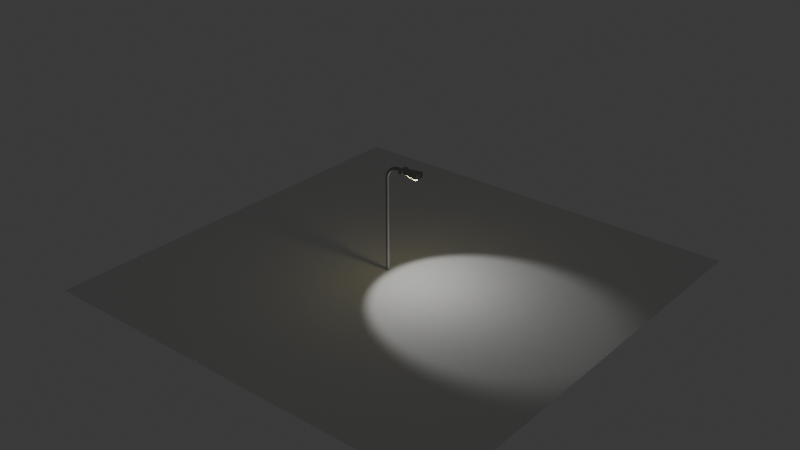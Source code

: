 # Source: lamppost.blend  (saved by Blender 4.0.36; exported with 4.5.12 LTS)
import bpy
from mathutils import Matrix  # noqa: F401  (used for matrix-valued properties, if any)

bpy.ops.wm.read_factory_settings(use_empty=True)
scene = bpy.context.scene
scene.name = 'Scene'

# ---- collections
col_lamppost = bpy.data.collections.new('Lamppost'); scene.collection.children.link(col_lamppost)

# ---- materials (node trees are filled in below, after node groups)
mat_material_002 = bpy.data.materials.new('Material.002')
mat_material_002.use_transparent_shadow = False
mat_material_005 = bpy.data.materials.new('Material.005')
mat_material_005.use_transparent_shadow = False

# ---- node groups
ng_auto_smooth = bpy.data.node_groups.new('Auto Smooth', 'GeometryNodeTree')
_s = ng_auto_smooth.interface.new_socket(name='Geometry', in_out='OUTPUT', socket_type='NodeSocketGeometry')
_s = ng_auto_smooth.interface.new_socket(name='Geometry', in_out='INPUT', socket_type='NodeSocketGeometry')
_s = ng_auto_smooth.interface.new_socket(name='Angle', in_out='INPUT', socket_type='NodeSocketFloat')
_s.subtype = 'ANGLE'
_s.min_value = 0.0
_s.max_value = 3.142
ng_auto_smooth.is_modifier = True
_N = ng_auto_smooth.nodes; _L = ng_auto_smooth.links
n0 = _N.new('NodeGroupOutput'); n0.name = 'Group Output'; n0.location = (480, -100)
n1 = _N.new('NodeGroupInput'); n1.name = 'Group Input'; n1.location = (-420, -300)
n2 = _N.new('NodeGroupInput'); n2.name = 'Group Input.001'; n2.location = (-60, -100)
n3 = _N.new('GeometryNodeSetShadeSmooth'); n3.name = 'Set Shade Smooth'; n3.location = (120, -100)
n3.domain = 'EDGE'
n4 = _N.new('GeometryNodeSetShadeSmooth'); n4.name = 'Set Shade Smooth.001'; n4.location = (300, -100)
n5 = _N.new('GeometryNodeInputMeshEdgeAngle'); n5.name = 'Edge Angle'; n5.location = (-420, -220)
n6 = _N.new('GeometryNodeInputEdgeSmooth'); n6.name = 'Is Edge Smooth'; n6.location = (-60, -160)
n7 = _N.new('GeometryNodeInputShadeSmooth'); n7.name = 'Is Face Smooth'; n7.location = (-240, -340)
n8 = _N.new('FunctionNodeBooleanMath'); n8.name = 'Boolean Math'; n8.location = (-60, -220)
n9 = _N.new('FunctionNodeCompare'); n9.name = 'Compare'; n9.location = (-240, -180)
n9.operation = 'LESS_EQUAL'
_L.new(n5.outputs[0], n9.inputs[0])
_L.new(n4.outputs[0], n0.inputs[0])
_L.new(n1.outputs[1], n9.inputs[1])
_L.new(n9.outputs[0], n8.inputs[0])
_L.new(n7.outputs[0], n8.inputs[1])
_L.new(n2.outputs[0], n3.inputs[0])
_L.new(n6.outputs[0], n3.inputs[1])
_L.new(n3.outputs[0], n4.inputs[0])
_L.new(n8.outputs[0], n3.inputs[2])
n0.is_active_output = True

# ---- material node trees
mat_material_002.use_nodes = True; mat_material_002.node_tree.nodes.clear()
_N = mat_material_002.node_tree.nodes; _L = mat_material_002.node_tree.links
n0 = _N.new('ShaderNodeBsdfPrincipled'); n0.name = 'Principled BSDF'; n0.location = (10, 300)
n0.inputs[0].default_value = (0.3705, 0.3705, 0.3705, 1.0)
n0.inputs[1].default_value = 0.9259
n0.inputs[2].default_value = 0.4167
n0.inputs[3].default_value = 1.45
n1 = _N.new('ShaderNodeOutputMaterial'); n1.name = 'Material Output'; n1.location = (300, 300)
_L.new(n0.outputs[0], n1.inputs[0])
n1.is_active_output = True
mat_material_005.use_nodes = True; mat_material_005.node_tree.nodes.clear()
_N = mat_material_005.node_tree.nodes; _L = mat_material_005.node_tree.links
n0 = _N.new('ShaderNodeBsdfPrincipled'); n0.name = 'Principled BSDF'; n0.location = (10, 300)
n0.inputs[3].default_value = 1.45
n0.inputs[27].default_value = (0.3368, 0.3066, 0.117, 1.0)
n0.inputs[28].default_value = 64.4
n1 = _N.new('ShaderNodeOutputMaterial'); n1.name = 'Material Output'; n1.location = (300, 300)
_L.new(n0.outputs[0], n1.inputs[0])
n1.is_active_output = True

# ---- world
world_world = bpy.data.worlds.new('World'); scene.world = world_world
world_world.use_nodes = True; world_world.node_tree.nodes.clear()
_N = world_world.node_tree.nodes; _L = world_world.node_tree.links
n0 = _N.new('ShaderNodeOutputWorld'); n0.name = 'World Output'; n0.location = (300, 300)
n1 = _N.new('ShaderNodeBackground'); n1.name = 'Background'; n1.location = (10, 300)
n1.inputs[0].default_value = (0.05088, 0.05088, 0.05088, 1.0)
_L.new(n1.outputs[0], n0.inputs[0])
n0.is_active_output = True
world_world.color = (0.05088, 0.05088, 0.05088)
world_world.use_sun_shadow = False
world_world.sun_shadow_jitter_overblur = 0.0

# ---- lights
light_light = bpy.data.lights.new('Light', 'SPOT')
light_light.transmission_factor = 0.0
light_light.energy = 1000.0
light_light.shadow_soft_size = 0.1
light_light.shadow_maximum_resolution = 0.006
light_light.use_absolute_resolution = True
light_light.spot_blend = 0.3029
light_light.spot_size = 1.48
light_light.use_soft_falloff = False

# ---- meshes
me_cube_001 = bpy.data.meshes.new('Cube.001')
me_cube_001.from_pydata([(-0.2861, -0.576, -0.576), (-0.2861, -0.576, 0.576), (-0.2861, 0.576, -0.576), (-0.2861, 0.576, 0.576), (0.1514, -0.576, -0.576), (0.1514, -0.576, 0.576), (0.1514, 0.576, -0.576), (0.1514, 0.576, 0.576), (0.278, 0.4204, 0.4204), (0.278, 0.4204, -0.4204), (0.278, -0.4204, -0.4204), (0.278, -0.4204, 0.4204), (0.5737, 0.3373, 0.4357), (0.4777, 0.4204, -0.4204), (0.4777, -0.4204, -0.4204), (0.5737, -0.3373, 0.4357), (2.114, 0.3496, 0.6803), (1.884, 0.5454, 0.6437), (2.047, 0.5029, 0.6696), (1.889, 0.6445, -0.6445), (2.21, 0.3702, -0.6955), (2.116, 0.5853, -0.6806), (2.21, -0.3702, -0.6955), (1.889, -0.6445, -0.6445), (2.116, -0.5853, -0.6806), (1.884, -0.5454, 0.6437), (2.114, -0.3496, 0.6803), (2.047, -0.5029, 0.6696), (0.4777, 0.4204, 0.4204), (0.4777, -0.4204, 0.4204), (2.116, 0.5853, 0.6806), (2.21, 0.3702, 0.6955), (1.889, 0.6445, 0.6445), (2.116, -0.5853, 0.6806), (1.889, -0.6445, 0.6445), (2.21, -0.3702, 0.6955), (0.8123, 0.1215, 0.9093), (0.5693, 0.3373, 0.6164), (0.6379, 0.2741, 0.8071), (0.5693, -0.3373, 0.6164), (0.8123, -0.1215, 0.9093), (0.6379, -0.2741, 0.8071), (2.043, 0.5029, 0.8504), (1.858, 0.289, 1.075), (1.986, 0.4403, 1.021), (1.855, 0.2962, 1.075), (2.11, 0.3496, 0.8611), (2.033, 0.334, 1.029), (1.88, 0.5454, 0.8245), (1.862, 0.2881, 1.076), (1.872, 0.47, 1.003), (2.043, -0.5029, 0.8504), (1.858, -0.289, 1.075), (1.986, -0.4403, 1.021), (1.862, -0.2881, 1.076), (1.88, -0.5454, 0.8245), (1.872, -0.47, 1.003), (2.11, -0.3496, 0.8611), (1.855, -0.2962, 1.075), (2.033, -0.334, 1.029), (-2.272, 0.2123, 33.78), (-2.272, 0.2123, 3.323), (-2.231, 0.2083, 33.78), (-2.231, 0.2083, 3.323), (-2.191, 0.1963, 33.78), (-2.191, 0.1963, 3.323), (-2.155, 0.1769, 33.78), (-2.155, 0.1769, 3.323), (-2.123, 0.1508, 33.78), (-2.123, 0.1508, 3.323), (-2.097, 0.1189, 33.78), (-2.097, 0.1189, 3.323), (-2.077, 0.08259, 33.78), (-2.077, 0.08259, 3.323), (-2.065, 0.04316, 33.78), (-2.065, 0.04316, 3.323), (-2.061, 0.002149, 33.78), (-2.061, 0.002149, 3.323), (-2.065, -0.03886, 33.78), (-2.065, -0.03886, 3.323), (-2.077, -0.07829, 33.78), (-2.077, -0.07829, 3.323), (-2.097, -0.1146, 33.78), (-2.097, -0.1146, 3.323), (-2.123, -0.1465, 33.78), (-2.123, -0.1465, 3.323), (-2.155, -0.1726, 33.78), (-2.155, -0.1726, 3.323), (-2.191, -0.192, 33.78), (-2.191, -0.192, 3.323), (-2.231, -0.204, 33.78), (-2.231, -0.204, 3.323), (-2.272, -0.208, 33.78), (-2.272, -0.208, 3.323), (-2.313, -0.204, 33.78), (-2.313, -0.204, 3.323), (-2.352, -0.192, 33.78), (-2.352, -0.192, 3.323), (-2.388, -0.1726, 33.78), (-2.388, -0.1726, 3.323), (-2.42, -0.1465, 33.78), (-2.42, -0.1465, 3.323), (-2.446, -0.1146, 33.78), (-2.446, -0.1146, 3.323), (-2.466, -0.07829, 33.78), (-2.466, -0.07829, 3.323), (-2.478, -0.03886, 33.78), (-2.478, -0.03886, 3.323), (-2.482, 0.002149, 33.78), (-2.482, 0.002149, 3.323), (-2.478, 0.04316, 33.78), (-2.478, 0.04316, 3.323), (-2.466, 0.08259, 33.78), (-2.466, 0.08259, 3.323), (-2.446, 0.1189, 33.78), (-2.446, 0.1189, 3.323), (-2.42, 0.1508, 33.78), (-2.42, 0.1508, 3.323), (-2.388, 0.1769, 33.78), (-2.388, 0.1769, 3.323), (-2.352, 0.1963, 33.78), (-2.352, 0.1963, 3.323), (-2.313, 0.2083, 33.78), (-2.313, 0.2083, 3.323), (-2.121, 0.2123, 2.147), (-2.082, 0.2083, 2.179), (-2.045, 0.1963, 2.21), (-2.01, 0.1769, 2.239), (-1.98, 0.1508, 2.264), (-1.955, 0.1189, 2.284), (-1.937, 0.08259, 2.3), (-1.925, 0.04316, 2.309), (-1.921, 0.002149, 2.312), (-1.925, -0.03886, 2.309), (-1.937, -0.07829, 2.3), (-1.955, -0.1146, 2.284), (-1.98, -0.1465, 2.264), (-2.01, -0.1726, 2.239), (-2.045, -0.192, 2.21), (-2.082, -0.204, 2.179), (-2.121, -0.208, 2.147), (-2.16, -0.204, 2.114), (-2.198, -0.192, 2.083), (-2.232, -0.1726, 2.054), (-2.263, -0.1465, 2.029), (-2.288, -0.1146, 2.009), (-2.306, -0.07829, 1.993), (-2.317, -0.03886, 1.984), (-2.321, 0.002149, 1.981), (-2.317, 0.04316, 1.984), (-2.306, 0.08259, 1.993), (-2.288, 0.1189, 2.009), (-2.263, 0.1508, 2.029), (-2.232, 0.1769, 2.054), (-2.198, 0.1963, 2.083), (-2.16, 0.2083, 2.114), (-1.836, 0.2123, 1.146), (-1.803, 0.2083, 1.208), (-1.771, 0.1963, 1.267), (-1.742, 0.1769, 1.321), (-1.716, 0.1508, 1.369), (-1.695, 0.1189, 1.408), (-1.679, 0.08259, 1.438), (-1.669, 0.04316, 1.456), (-1.666, 0.002149, 1.462), (-1.669, -0.03886, 1.456), (-1.679, -0.07829, 1.438), (-1.695, -0.1146, 1.408), (-1.716, -0.1465, 1.369), (-1.742, -0.1726, 1.321), (-1.771, -0.192, 1.267), (-1.803, -0.204, 1.208), (-1.836, -0.208, 1.146), (-1.869, -0.204, 1.085), (-1.901, -0.192, 1.026), (-1.931, -0.1726, 0.971), (-1.956, -0.1465, 0.9232), (-1.978, -0.1146, 0.884), (-1.993, -0.07829, 0.8548), (-2.003, -0.03886, 0.8369), (-2.006, 0.002149, 0.8308), (-2.003, 0.04316, 0.8369), (-1.993, 0.08259, 0.8548), (-1.978, 0.1189, 0.884), (-1.956, 0.1508, 0.9232), (-1.931, 0.1769, 0.971), (-1.901, 0.1963, 1.026), (-1.869, 0.2083, 1.085), (-1.444, 0.2123, 0.4198), (-1.42, 0.2083, 0.5045), (-1.397, 0.1963, 0.5859), (-1.375, 0.1769, 0.6609), (-1.356, 0.1508, 0.7267), (-1.341, 0.1189, 0.7807), (-1.33, 0.08259, 0.8208), (-1.323, 0.04316, 0.8455), (-1.32, 0.002149, 0.8539), (-1.323, -0.03886, 0.8455), (-1.33, -0.07829, 0.8208), (-1.341, -0.1146, 0.7807), (-1.356, -0.1465, 0.7267), (-1.375, -0.1726, 0.6609), (-1.397, -0.192, 0.5859), (-1.42, -0.204, 0.5045), (-1.444, -0.208, 0.4198), (-1.468, -0.204, 0.3351), (-1.491, -0.192, 0.2537), (-1.512, -0.1726, 0.1786), (-1.531, -0.1465, 0.1129), (-1.547, -0.1146, 0.05888), (-1.558, -0.07829, 0.01876), (-1.565, -0.03886, -0.005937), (-1.567, 0.002149, -0.01428), (-1.565, 0.04316, -0.005937), (-1.558, 0.08259, 0.01876), (-1.547, 0.1189, 0.05888), (-1.531, 0.1508, 0.1129), (-1.512, 0.1769, 0.1786), (-1.491, 0.1963, 0.2537), (-1.468, 0.2083, 0.3351), (-0.9827, 0.2123, 0.03843), (-0.97, 0.2083, 0.138), (-0.9578, 0.1963, 0.2337), (-0.9466, 0.1769, 0.3219), (-0.9368, 0.1508, 0.3992), (-0.9287, 0.1189, 0.4627), (-0.9227, 0.08259, 0.5099), (-0.919, 0.04316, 0.5389), (-0.9177, 0.002149, 0.5487), (-0.919, -0.03886, 0.5389), (-0.9227, -0.07829, 0.5099), (-0.9287, -0.1146, 0.4627), (-0.9368, -0.1465, 0.3992), (-0.9466, -0.1726, 0.3219), (-0.9578, -0.192, 0.2337), (-0.97, -0.204, 0.138), (-0.9827, -0.208, 0.03843), (-0.9954, -0.204, -0.06113), (-1.008, -0.192, -0.1568), (-1.019, -0.1726, -0.2451), (-1.029, -0.1465, -0.3224), (-1.037, -0.1146, -0.3859), (-1.043, -0.07829, -0.433), (-1.046, -0.03886, -0.462), (-1.048, 0.002149, -0.4718), (-1.046, 0.04316, -0.462), (-1.043, 0.08259, -0.433), (-1.037, 0.1189, -0.3859), (-1.029, 0.1508, -0.3224), (-1.019, 0.1769, -0.2451), (-1.008, 0.1963, -0.1568), (-0.9954, 0.2083, -0.06113), (-0.498, 0.2123, 0.03945), (-0.498, 0.2083, 0.1441), (-0.498, 0.1963, 0.2448), (-0.498, 0.1769, 0.3375), (-0.498, 0.1508, 0.4188), (-0.498, 0.1189, 0.4856), (-0.498, 0.08259, 0.5351), (-0.498, 0.04316, 0.5657), (-0.498, 0.002149, 0.576), (-0.498, -0.03886, 0.5657), (-0.498, -0.07829, 0.5351), (-0.498, -0.1146, 0.4856), (-0.498, -0.1465, 0.4188), (-0.498, -0.1726, 0.3375), (-0.498, -0.192, 0.2448), (-0.498, -0.204, 0.1441), (-0.498, -0.208, 0.03945), (-0.498, -0.204, -0.06523), (-0.498, -0.192, -0.1659), (-0.498, -0.1726, -0.2586), (-0.498, -0.1465, -0.3399), (-0.498, -0.1146, -0.4067), (-0.498, -0.07829, -0.4562), (-0.498, -0.03886, -0.4868), (-0.498, 0.002149, -0.4971), (-0.498, 0.04316, -0.4868), (-0.498, 0.08259, -0.4562), (-0.498, 0.1189, -0.4067), (-0.498, 0.1508, -0.3399), (-0.498, 0.1769, -0.2586), (-0.498, 0.1963, -0.1659), (-0.498, 0.2083, -0.06523), (-0.2765, 0.2123, 0.03945), (-0.2765, 0.2083, 0.1441), (-0.2765, 0.1963, 0.2448), (-0.2765, 0.1769, 0.3375), (-0.2765, 0.1508, 0.4188), (-0.2765, 0.1189, 0.4856), (-0.2765, 0.08259, 0.5351), (-0.2765, 0.04316, 0.5657), (-0.2765, 0.002149, 0.576), (-0.2765, -0.03886, 0.5657), (-0.2765, -0.07829, 0.5351), (-0.2765, -0.1146, 0.4856), (-0.2765, -0.1465, 0.4188), (-0.2765, -0.1726, 0.3375), (-0.2765, -0.192, 0.2448), (-0.2765, -0.204, 0.1441), (-0.2765, -0.208, 0.03945), (-0.2765, -0.204, -0.06523), (-0.2765, -0.192, -0.1659), (-0.2765, -0.1726, -0.2586), (-0.2765, -0.1465, -0.3399), (-0.2765, -0.1146, -0.4067), (-0.2765, -0.07829, -0.4562), (-0.2765, -0.03886, -0.4868), (-0.2765, 0.002149, -0.4971), (-0.2765, 0.04316, -0.4868), (-0.2765, 0.08259, -0.4562), (-0.2765, 0.1189, -0.4067), (-0.2765, 0.1508, -0.3399), (-0.2765, 0.1769, -0.2586), (-0.2765, 0.1963, -0.1659), (-0.2765, 0.2083, -0.06523)], [], [(0, 1, 3, 2), (2, 3, 7, 6), (5, 4, 10, 11), (4, 5, 1, 0), (2, 6, 4, 0), (7, 3, 1, 5), (8, 11, 29, 28), (4, 6, 9, 10), (7, 5, 11, 8), (6, 7, 8, 9), (14, 13, 19, 21, 20, 22, 24, 23), (9, 8, 28, 13), (11, 10, 14, 29), (10, 9, 13, 14), (16, 18, 42, 46), (20, 31, 35, 22), (29, 14, 23, 34), (31, 20, 21, 30), (30, 21, 19, 32), (34, 23, 24, 33), (33, 24, 22, 35), (13, 28, 32, 19), (15, 12, 28, 29), (18, 16, 31, 30), (17, 18, 30, 32), (27, 25, 34, 33), (26, 27, 33, 35), (12, 17, 32, 28), (16, 26, 35, 31), (25, 15, 29, 34), (17, 12, 37, 48), (15, 25, 55, 39), (27, 26, 57, 51), (18, 17, 48, 42), (25, 27, 51, 55), (26, 16, 46, 57), (36, 40, 54, 52, 58, 45, 43, 49), (37, 39, 41, 38), (38, 41, 40, 36), (43, 45, 47, 44), (44, 47, 46, 42), (49, 43, 44, 50), (50, 44, 42, 48), (52, 54, 56, 53), (53, 56, 55, 51), (58, 52, 53, 59), (59, 53, 51, 57), (36, 49, 50, 38), (38, 50, 48, 37), (45, 58, 59, 47), (47, 59, 57, 46), (39, 55, 56, 41), (41, 56, 54, 40), (12, 15, 39, 37), (60, 61, 63, 62), (62, 63, 65, 64), (64, 65, 67, 66), (66, 67, 69, 68), (68, 69, 71, 70), (70, 71, 73, 72), (72, 73, 75, 74), (74, 75, 77, 76), (76, 77, 79, 78), (78, 79, 81, 80), (80, 81, 83, 82), (82, 83, 85, 84), (84, 85, 87, 86), (86, 87, 89, 88), (88, 89, 91, 90), (90, 91, 93, 92), (92, 93, 95, 94), (94, 95, 97, 96), (96, 97, 99, 98), (98, 99, 101, 100), (100, 101, 103, 102), (102, 103, 105, 104), (104, 105, 107, 106), (106, 107, 109, 108), (108, 109, 111, 110), (110, 111, 113, 112), (112, 113, 115, 114), (114, 115, 117, 116), (116, 117, 119, 118), (118, 119, 121, 120), (105, 103, 145, 146), (120, 121, 123, 122), (122, 123, 61, 60), (60, 62, 64, 66, 68, 70, 72, 74, 76, 78, 80, 82, 84, 86, 88, 90, 92, 94, 96, 98, 100, 102, 104, 106, 108, 110, 112, 114, 116, 118, 120, 122), (148, 147, 179, 180), (123, 121, 154, 155), (79, 77, 132, 133), (97, 95, 141, 142), (115, 113, 150, 151), (71, 69, 128, 129), (89, 87, 137, 138), (107, 105, 146, 147), (63, 61, 124, 125), (61, 123, 155, 124), (81, 79, 133, 134), (99, 97, 142, 143), (117, 115, 151, 152), (73, 71, 129, 130), (91, 89, 138, 139), (109, 107, 147, 148), (65, 63, 125, 126), (83, 81, 134, 135), (101, 99, 143, 144), (119, 117, 152, 153), (75, 73, 130, 131), (93, 91, 139, 140), (111, 109, 148, 149), (67, 65, 126, 127), (85, 83, 135, 136), (103, 101, 144, 145), (121, 119, 153, 154), (77, 75, 131, 132), (95, 93, 140, 141), (113, 111, 149, 150), (69, 67, 127, 128), (87, 85, 136, 137), (183, 182, 214, 215), (135, 134, 166, 167), (149, 148, 180, 181), (136, 135, 167, 168), (150, 149, 181, 182), (137, 136, 168, 169), (151, 150, 182, 183), (138, 137, 169, 170), (125, 124, 156, 157), (152, 151, 183, 184), (139, 138, 170, 171), (126, 125, 157, 158), (153, 152, 184, 185), (140, 139, 171, 172), (127, 126, 158, 159), (154, 153, 185, 186), (141, 140, 172, 173), (128, 127, 159, 160), (155, 154, 186, 187), (142, 141, 173, 174), (129, 128, 160, 161), (124, 155, 187, 156), (143, 142, 174, 175), (130, 129, 161, 162), (144, 143, 175, 176), (131, 130, 162, 163), (145, 144, 176, 177), (132, 131, 163, 164), (146, 145, 177, 178), (133, 132, 164, 165), (147, 146, 178, 179), (134, 133, 165, 166), (191, 190, 222, 223), (170, 169, 201, 202), (157, 156, 188, 189), (184, 183, 215, 216), (171, 170, 202, 203), (158, 157, 189, 190), (185, 184, 216, 217), (172, 171, 203, 204), (159, 158, 190, 191), (186, 185, 217, 218), (173, 172, 204, 205), (160, 159, 191, 192), (187, 186, 218, 219), (174, 173, 205, 206), (161, 160, 192, 193), (156, 187, 219, 188), (175, 174, 206, 207), (162, 161, 193, 194), (176, 175, 207, 208), (163, 162, 194, 195), (177, 176, 208, 209), (164, 163, 195, 196), (178, 177, 209, 210), (165, 164, 196, 197), (179, 178, 210, 211), (166, 165, 197, 198), (180, 179, 211, 212), (167, 166, 198, 199), (181, 180, 212, 213), (168, 167, 199, 200), (182, 181, 213, 214), (169, 168, 200, 201), (226, 225, 257, 258), (218, 217, 249, 250), (205, 204, 236, 237), (192, 191, 223, 224), (219, 218, 250, 251), (206, 205, 237, 238), (193, 192, 224, 225), (188, 219, 251, 220), (207, 206, 238, 239), (194, 193, 225, 226), (208, 207, 239, 240), (195, 194, 226, 227), (209, 208, 240, 241), (196, 195, 227, 228), (210, 209, 241, 242), (197, 196, 228, 229), (211, 210, 242, 243), (198, 197, 229, 230), (212, 211, 243, 244), (199, 198, 230, 231), (213, 212, 244, 245), (200, 199, 231, 232), (214, 213, 245, 246), (201, 200, 232, 233), (215, 214, 246, 247), (202, 201, 233, 234), (189, 188, 220, 221), (216, 215, 247, 248), (203, 202, 234, 235), (190, 189, 221, 222), (217, 216, 248, 249), (204, 203, 235, 236), (261, 260, 292, 293), (240, 239, 271, 272), (227, 226, 258, 259), (241, 240, 272, 273), (228, 227, 259, 260), (242, 241, 273, 274), (229, 228, 260, 261), (243, 242, 274, 275), (230, 229, 261, 262), (244, 243, 275, 276), (231, 230, 262, 263), (245, 244, 276, 277), (232, 231, 263, 264), (246, 245, 277, 278), (233, 232, 264, 265), (247, 246, 278, 279), (234, 233, 265, 266), (221, 220, 252, 253), (248, 247, 279, 280), (235, 234, 266, 267), (222, 221, 253, 254), (249, 248, 280, 281), (236, 235, 267, 268), (223, 222, 254, 255), (250, 249, 281, 282), (237, 236, 268, 269), (224, 223, 255, 256), (251, 250, 282, 283), (238, 237, 269, 270), (225, 224, 256, 257), (220, 251, 283, 252), (239, 238, 270, 271), (285, 284, 315, 314, 313, 312, 311, 310, 309, 308, 307, 306, 305, 304, 303, 302, 301, 300, 299, 298, 297, 296, 295, 294, 293, 292, 291, 290, 289, 288, 287, 286), (275, 274, 306, 307), (262, 261, 293, 294), (276, 275, 307, 308), (263, 262, 294, 295), (277, 276, 308, 309), (264, 263, 295, 296), (278, 277, 309, 310), (265, 264, 296, 297), (279, 278, 310, 311), (266, 265, 297, 298), (253, 252, 284, 285), (280, 279, 311, 312), (267, 266, 298, 299), (254, 253, 285, 286), (281, 280, 312, 313), (268, 267, 299, 300), (255, 254, 286, 287), (282, 281, 313, 314), (269, 268, 300, 301), (256, 255, 287, 288), (283, 282, 314, 315), (270, 269, 301, 302), (257, 256, 288, 289), (252, 283, 315, 284), (271, 270, 302, 303), (258, 257, 289, 290), (272, 271, 303, 304), (259, 258, 290, 291), (273, 272, 304, 305), (260, 259, 291, 292), (274, 273, 305, 306)])
me_cube_001.polygons.foreach_set('use_smooth', [True] * 280)
me_cube_001.polygons.foreach_set('material_index', [0, 0, 0, 0, 0, 0, 0, 0, 0, 0, 0, 0, 0, 0, 1, 0, 0, 0, 0, 0, 0, 0, 0, 0, 0, 0, 0, 0, 0, 0, 1, 1, 1, 1, 1, 1, 1, 1, 1, 1, 1, 1, 1, 1, 1, 1, 1, 1, 1, 1, 1, 1, 1, 1, 0, 0, 0, 0, 0, 0, 0, 0, 0, 0, 0, 0, 0, 0, 0, 0, 0, 0, 0, 0, 0, 0, 0, 0, 0, 0, 0, 0, 0, 0, 0, 0, 0, 0, 0, 0, 0, 0, 0, 0, 0, 0, 0, 0, 0, 0, 0, 0, 0, 0, 0, 0, 0, 0, 0, 0, 0, 0, 0, 0, 0, 0, 0, 0, 0, 0, 0, 0, 0, 0, 0, 0, 0, 0, 0, 0, 0, 0, 0, 0, 0, 0, 0, 0, 0, 0, 0, 0, 0, 0, 0, 0, 0, 0, 0, 0, 0, 0, 0, 0, 0, 0, 0, 0, 0, 0, 0, 0, 0, 0, 0, 0, 0, 0, 0, 0, 0, 0, 0, 0, 0, 0, 0, 0, 0, 0, 0, 0, 0, 0, 0, 0, 0, 0, 0, 0, 0, 0, 0, 0, 0, 0, 0, 0, 0, 0, 0, 0, 0, 0, 0, 0, 0, 0, 0, 0, 0, 0, 0, 0, 0, 0, 0, 0, 0, 0, 0, 0, 0, 0, 0, 0, 0, 0, 0, 0, 0, 0, 0, 0, 0, 0, 0, 0, 0, 0, 0, 0, 0, 0, 0, 0, 0, 0, 0, 0, 0, 0, 0, 0, 0, 0, 0, 0, 0, 0, 0, 0, 0, 0, 0, 0, 0, 0, 0, 0, 0, 0, 0, 0, 0, 0, 0, 0, 0, 0])
_uv = me_cube_001.uv_layers.new(name='UVMap')
_uv.uv.foreach_set('vector', [0.375, 0.0, 0.625, 0.0, 0.625, 0.25, 0.375, 0.25, 0.375, 0.25, 0.625, 0.25, 0.625, 0.5, 0.375, 0.5, 0.625, 0.75, 0.375, 0.75, 0.375, 0.75, 0.625, 0.75, 0.375, 0.75, 0.625, 0.75, 0.625, 1.0, 0.375, 1.0, 0.125, 0.5, 0.375, 0.5, 0.375, 0.75, 0.125, 0.75, 0.625, 0.5, 0.875, 0.5, 0.875, 0.75, 0.625, 0.75, 0.625, 0.5, 0.625, 0.75, 0.625, 0.75, 0.625, 0.5, 0.375, 0.75, 0.375, 0.5, 0.375, 0.5, 0.375, 0.75, 0.625, 0.5, 0.625, 0.75, 0.625, 0.75, 0.625, 0.5, 0.375, 0.5, 0.625, 0.5, 0.625, 0.5, 0.375, 0.5, 0.375, 0.75, 0.375, 0.5, 0.375, 0.5, 0.3768, 0.5061, 0.375, 0.5585, 0.375, 0.6915, 0.3768, 0.7439, 0.375, 0.75, 0.375, 0.5, 0.625, 0.5, 0.625, 0.5, 0.375, 0.5, 0.625, 0.75, 0.375, 0.75, 0.375, 0.75, 0.625, 0.75, 0.375, 0.75, 0.375, 0.5, 0.375, 0.5, 0.375, 0.75, 0.6247, 0.5594, 0.624, 0.5254, 0.624, 0.5254, 0.6247, 0.5594, 0.375, 0.5585, 0.625, 0.5585, 0.625, 0.6915, 0.375, 0.6915, 0.625, 0.75, 0.375, 0.75, 0.375, 0.75, 0.625, 0.75, 0.625, 0.5585, 0.375, 0.5585, 0.3768, 0.5061, 0.6232, 0.5061, 0.6232, 0.5061, 0.3768, 0.5061, 0.375, 0.5, 0.625, 0.5, 0.625, 0.75, 0.375, 0.75, 0.3768, 0.7439, 0.6232, 0.7439, 0.6232, 0.7439, 0.3768, 0.7439, 0.375, 0.6915, 0.625, 0.6915, 0.375, 0.5, 0.625, 0.5, 0.625, 0.5, 0.375, 0.5, 0.625, 0.7232, 0.625, 0.5268, 0.625, 0.5, 0.625, 0.75, 0.624, 0.5254, 0.6247, 0.5594, 0.625, 0.5585, 0.6232, 0.5061, 0.6247, 0.5178, 0.624, 0.5254, 0.6232, 0.5061, 0.625, 0.5, 0.624, 0.7246, 0.6247, 0.7322, 0.625, 0.75, 0.6232, 0.7439, 0.6247, 0.6906, 0.624, 0.7246, 0.6232, 0.7439, 0.625, 0.6915, 0.625, 0.5268, 0.6247, 0.5178, 0.625, 0.5, 0.625, 0.5, 0.6247, 0.5594, 0.6247, 0.6906, 0.625, 0.6915, 0.625, 0.5585, 0.6247, 0.7322, 0.625, 0.7232, 0.625, 0.75, 0.625, 0.75, 0.6247, 0.5178, 0.625, 0.5268, 0.625, 0.5268, 0.6247, 0.5178, 0.625, 0.7232, 0.6247, 0.7322, 0.6247, 0.7322, 0.625, 0.7232, 0.624, 0.7246, 0.6247, 0.6906, 0.6247, 0.6906, 0.624, 0.7246, 0.624, 0.5254, 0.6247, 0.5178, 0.6247, 0.5178, 0.624, 0.5254, 0.6247, 0.7322, 0.624, 0.7246, 0.624, 0.7246, 0.6247, 0.7322, 0.6247, 0.6906, 0.6247, 0.5594, 0.6247, 0.5594, 0.6247, 0.6906, 0.6249, 0.5919, 0.6249, 0.6581, 0.6246, 0.6817, 0.6246, 0.682, 0.6246, 0.6834, 0.6246, 0.5666, 0.6246, 0.568, 0.6246, 0.5683, 0.625, 0.5268, 0.625, 0.7232, 0.625, 0.7142, 0.625, 0.5358, 0.625, 0.5358, 0.625, 0.7142, 0.6249, 0.6581, 0.6249, 0.5919, 0.6246, 0.568, 0.6246, 0.5666, 0.6246, 0.5589, 0.6242, 0.5276, 0.6242, 0.5276, 0.6246, 0.5589, 0.6247, 0.5594, 0.624, 0.5254, 0.6246, 0.5683, 0.6246, 0.568, 0.6242, 0.5276, 0.6247, 0.5181, 0.6247, 0.5181, 0.6242, 0.5276, 0.624, 0.5254, 0.6247, 0.5178, 0.6246, 0.682, 0.6246, 0.6817, 0.6247, 0.7319, 0.6242, 0.7224, 0.6242, 0.7224, 0.6247, 0.7319, 0.6247, 0.7322, 0.624, 0.7246, 0.6246, 0.6834, 0.6246, 0.682, 0.6242, 0.7224, 0.6246, 0.6911, 0.6246, 0.6911, 0.6242, 0.7224, 0.624, 0.7246, 0.6247, 0.6906, 0.6249, 0.5919, 0.6246, 0.5683, 0.6247, 0.5181, 0.625, 0.5358, 0.625, 0.5358, 0.6247, 0.5181, 0.6247, 0.5178, 0.625, 0.5268, 0.6246, 0.5666, 0.6246, 0.6834, 0.6246, 0.6911, 0.6246, 0.5589, 0.6246, 0.5589, 0.6246, 0.6911, 0.6247, 0.6906, 0.6247, 0.5594, 0.625, 0.7232, 0.6247, 0.7322, 0.6247, 0.7319, 0.625, 0.7142, 0.625, 0.7142, 0.6247, 0.7319, 0.6246, 0.6817, 0.6249, 0.6581, 0.625, 0.5268, 0.625, 0.7232, 0.625, 0.7232, 0.625, 0.5268, 1.0, 0.5, 1.0, 1.0, 0.9688, 1.0, 0.9688, 0.5, 0.9688, 0.5, 0.9688, 1.0, 0.9375, 1.0, 0.9375, 0.5, 0.9375, 0.5, 0.9375, 1.0, 0.9062, 1.0, 0.9062, 0.5, 0.9062, 0.5, 0.9062, 1.0, 0.875, 1.0, 0.875, 0.5, 0.875, 0.5, 0.875, 1.0, 0.8438, 1.0, 0.8438, 0.5, 0.8438, 0.5, 0.8438, 1.0, 0.8125, 1.0, 0.8125, 0.5, 0.8125, 0.5, 0.8125, 1.0, 0.7812, 1.0, 0.7812, 0.5, 0.7812, 0.5, 0.7812, 1.0, 0.75, 1.0, 0.75, 0.5, 0.75, 0.5, 0.75, 1.0, 0.7188, 1.0, 0.7188, 0.5, 0.7188, 0.5, 0.7188, 1.0, 0.6875, 1.0, 0.6875, 0.5, 0.6875, 0.5, 0.6875, 1.0, 0.6562, 1.0, 0.6562, 0.5, 0.6562, 0.5, 0.6562, 1.0, 0.625, 1.0, 0.625, 0.5, 0.625, 0.5, 0.625, 1.0, 0.5938, 1.0, 0.5938, 0.5, 0.5938, 0.5, 0.5938, 1.0, 0.5625, 1.0, 0.5625, 0.5, 0.5625, 0.5, 0.5625, 1.0, 0.5312, 1.0, 0.5312, 0.5, 0.5312, 0.5, 0.5312, 1.0, 0.5, 1.0, 0.5, 0.5, 0.5, 0.5, 0.5, 1.0, 0.4688, 1.0, 0.4688, 0.5, 0.4688, 0.5, 0.4688, 1.0, 0.4375, 1.0, 0.4375, 0.5, 0.4375, 0.5, 0.4375, 1.0, 0.4062, 1.0, 0.4062, 0.5, 0.4062, 0.5, 0.4062, 1.0, 0.375, 1.0, 0.375, 0.5, 0.375, 0.5, 0.375, 1.0, 0.3438, 1.0, 0.3438, 0.5, 0.3438, 0.5, 0.3438, 1.0, 0.3125, 1.0, 0.3125, 0.5, 0.3125, 0.5, 0.3125, 1.0, 0.2812, 1.0, 0.2812, 0.5, 0.2812, 0.5, 0.2812, 1.0, 0.25, 1.0, 0.25, 0.5, 0.25, 0.5, 0.25, 1.0, 0.2188, 1.0, 0.2188, 0.5, 0.2188, 0.5, 0.2188, 1.0, 0.1875, 1.0, 0.1875, 0.5, 0.1875, 0.5, 0.1875, 1.0, 0.1562, 1.0, 0.1562, 0.5, 0.1562, 0.5, 0.1562, 1.0, 0.125, 1.0, 0.125, 0.5, 0.125, 0.5, 0.125, 1.0, 0.09375, 1.0, 0.09375, 0.5, 0.09375, 0.5, 0.09375, 1.0, 0.0625, 1.0, 0.0625, 0.5, 0.3125, 1.0, 0.3438, 1.0, 0.3438, 1.0, 0.3125, 1.0, 0.0625, 0.5, 0.0625, 1.0, 0.03125, 1.0, 0.03125, 0.5, 0.03125, 0.5, 0.03125, 1.0, 0.0, 1.0, 0.0, 0.5, 0.75, 0.49, 0.7968, 0.4854, 0.8418, 0.4717, 0.8833, 0.4496, 0.9197, 0.4197, 0.9496, 0.3833, 0.9717, 0.3418, 0.9854, 0.2968, 0.99, 0.25, 0.9854, 0.2032, 0.9717, 0.1582, 0.9496, 0.1167, 0.9197, 0.08029, 0.8833, 0.05045, 0.8418, 0.02827, 0.7968, 0.01461, 0.75, 0.01, 0.7032, 0.01461, 0.6582, 0.02827, 0.6167, 0.05045, 0.5803, 0.08029, 0.5504, 0.1167, 0.5283, 0.1582, 0.5146, 0.2032, 0.51, 0.25, 0.5146, 0.2968, 0.5283, 0.3418, 0.5504, 0.3833, 0.5803, 0.4197, 0.6167, 0.4496, 0.6582, 0.4717, 0.7032, 0.4854, 0.25, 1.0, 0.2812, 1.0, 0.2812, 1.0, 0.25, 1.0, 0.03125, 1.0, 0.0625, 1.0, 0.0625, 1.0, 0.03125, 1.0, 0.7188, 1.0, 0.75, 1.0, 0.75, 1.0, 0.7188, 1.0, 0.4375, 1.0, 0.4688, 1.0, 0.4688, 1.0, 0.4375, 1.0, 0.1562, 1.0, 0.1875, 1.0, 0.1875, 1.0, 0.1562, 1.0, 0.8438, 1.0, 0.875, 1.0, 0.875, 1.0, 0.8438, 1.0, 0.5625, 1.0, 0.5938, 1.0, 0.5938, 1.0, 0.5625, 1.0, 0.2812, 1.0, 0.3125, 1.0, 0.3125, 1.0, 0.2812, 1.0, 0.9688, 1.0, 1.0, 1.0, 1.0, 1.0, 0.9688, 1.0, 0.0, 1.0, 0.03125, 1.0, 0.03125, 1.0, 0.0, 1.0, 0.6875, 1.0, 0.7188, 1.0, 0.7188, 1.0, 0.6875, 1.0, 0.4062, 1.0, 0.4375, 1.0, 0.4375, 1.0, 0.4062, 1.0, 0.125, 1.0, 0.1562, 1.0, 0.1562, 1.0, 0.125, 1.0, 0.8125, 1.0, 0.8438, 1.0, 0.8438, 1.0, 0.8125, 1.0, 0.5312, 1.0, 0.5625, 1.0, 0.5625, 1.0, 0.5312, 1.0, 0.25, 1.0, 0.2812, 1.0, 0.2812, 1.0, 0.25, 1.0, 0.9375, 1.0, 0.9688, 1.0, 0.9688, 1.0, 0.9375, 1.0, 0.6562, 1.0, 0.6875, 1.0, 0.6875, 1.0, 0.6562, 1.0, 0.375, 1.0, 0.4062, 1.0, 0.4062, 1.0, 0.375, 1.0, 0.09375, 1.0, 0.125, 1.0, 0.125, 1.0, 0.09375, 1.0, 0.7812, 1.0, 0.8125, 1.0, 0.8125, 1.0, 0.7812, 1.0, 0.5, 1.0, 0.5312, 1.0, 0.5312, 1.0, 0.5, 1.0, 0.2188, 1.0, 0.25, 1.0, 0.25, 1.0, 0.2188, 1.0, 0.9062, 1.0, 0.9375, 1.0, 0.9375, 1.0, 0.9062, 1.0, 0.625, 1.0, 0.6562, 1.0, 0.6562, 1.0, 0.625, 1.0, 0.3438, 1.0, 0.375, 1.0, 0.375, 1.0, 0.3438, 1.0, 0.0625, 1.0, 0.09375, 1.0, 0.09375, 1.0, 0.0625, 1.0, 0.75, 1.0, 0.7812, 1.0, 0.7812, 1.0, 0.75, 1.0, 0.4688, 1.0, 0.5, 1.0, 0.5, 1.0, 0.4688, 1.0, 0.1875, 1.0, 0.2188, 1.0, 0.2188, 1.0, 0.1875, 1.0, 0.875, 1.0, 0.9062, 1.0, 0.9062, 1.0, 0.875, 1.0, 0.5938, 1.0, 0.625, 1.0, 0.625, 1.0, 0.5938, 1.0, 0.1562, 1.0, 0.1875, 1.0, 0.1875, 1.0, 0.1562, 1.0, 0.6562, 1.0, 0.6875, 1.0, 0.6875, 1.0, 0.6562, 1.0, 0.2188, 1.0, 0.25, 1.0, 0.25, 1.0, 0.2188, 1.0, 0.625, 1.0, 0.6562, 1.0, 0.6562, 1.0, 0.625, 1.0, 0.1875, 1.0, 0.2188, 1.0, 0.2188, 1.0, 0.1875, 1.0, 0.5938, 1.0, 0.625, 1.0, 0.625, 1.0, 0.5938, 1.0, 0.1562, 1.0, 0.1875, 1.0, 0.1875, 1.0, 0.1562, 1.0, 0.5625, 1.0, 0.5938, 1.0, 0.5938, 1.0, 0.5625, 1.0, 0.9688, 1.0, 1.0, 1.0, 1.0, 1.0, 0.9688, 1.0, 0.125, 1.0, 0.1562, 1.0, 0.1562, 1.0, 0.125, 1.0, 0.5312, 1.0, 0.5625, 1.0, 0.5625, 1.0, 0.5312, 1.0, 0.9375, 1.0, 0.9688, 1.0, 0.9688, 1.0, 0.9375, 1.0, 0.09375, 1.0, 0.125, 1.0, 0.125, 1.0, 0.09375, 1.0, 0.5, 1.0, 0.5312, 1.0, 0.5312, 1.0, 0.5, 1.0, 0.9062, 1.0, 0.9375, 1.0, 0.9375, 1.0, 0.9062, 1.0, 0.0625, 1.0, 0.09375, 1.0, 0.09375, 1.0, 0.0625, 1.0, 0.4688, 1.0, 0.5, 1.0, 0.5, 1.0, 0.4688, 1.0, 0.875, 1.0, 0.9062, 1.0, 0.9062, 1.0, 0.875, 1.0, 0.03125, 1.0, 0.0625, 1.0, 0.0625, 1.0, 0.03125, 1.0, 0.4375, 1.0, 0.4688, 1.0, 0.4688, 1.0, 0.4375, 1.0, 0.8438, 1.0, 0.875, 1.0, 0.875, 1.0, 0.8438, 1.0, 0.0, 1.0, 0.03125, 1.0, 0.03125, 1.0, 0.0, 1.0, 0.4062, 1.0, 0.4375, 1.0, 0.4375, 1.0, 0.4062, 1.0, 0.8125, 1.0, 0.8438, 1.0, 0.8438, 1.0, 0.8125, 1.0, 0.375, 1.0, 0.4062, 1.0, 0.4062, 1.0, 0.375, 1.0, 0.7812, 1.0, 0.8125, 1.0, 0.8125, 1.0, 0.7812, 1.0, 0.3438, 1.0, 0.375, 1.0, 0.375, 1.0, 0.3438, 1.0, 0.75, 1.0, 0.7812, 1.0, 0.7812, 1.0, 0.75, 1.0, 0.3125, 1.0, 0.3438, 1.0, 0.3438, 1.0, 0.3125, 1.0, 0.7188, 1.0, 0.75, 1.0, 0.75, 1.0, 0.7188, 1.0, 0.2812, 1.0, 0.3125, 1.0, 0.3125, 1.0, 0.2812, 1.0, 0.6875, 1.0, 0.7188, 1.0, 0.7188, 1.0, 0.6875, 1.0, 0.9062, 1.0, 0.9375, 1.0, 0.9375, 1.0, 0.9062, 1.0, 0.5625, 1.0, 0.5938, 1.0, 0.5938, 1.0, 0.5625, 1.0, 0.9688, 1.0, 1.0, 1.0, 1.0, 1.0, 0.9688, 1.0, 0.125, 1.0, 0.1562, 1.0, 0.1562, 1.0, 0.125, 1.0, 0.5312, 1.0, 0.5625, 1.0, 0.5625, 1.0, 0.5312, 1.0, 0.9375, 1.0, 0.9688, 1.0, 0.9688, 1.0, 0.9375, 1.0, 0.09375, 1.0, 0.125, 1.0, 0.125, 1.0, 0.09375, 1.0, 0.5, 1.0, 0.5312, 1.0, 0.5312, 1.0, 0.5, 1.0, 0.9062, 1.0, 0.9375, 1.0, 0.9375, 1.0, 0.9062, 1.0, 0.0625, 1.0, 0.09375, 1.0, 0.09375, 1.0, 0.0625, 1.0, 0.4688, 1.0, 0.5, 1.0, 0.5, 1.0, 0.4688, 1.0, 0.875, 1.0, 0.9062, 1.0, 0.9062, 1.0, 0.875, 1.0, 0.03125, 1.0, 0.0625, 1.0, 0.0625, 1.0, 0.03125, 1.0, 0.4375, 1.0, 0.4688, 1.0, 0.4688, 1.0, 0.4375, 1.0, 0.8438, 1.0, 0.875, 1.0, 0.875, 1.0, 0.8438, 1.0, 0.0, 1.0, 0.03125, 1.0, 0.03125, 1.0, 0.0, 1.0, 0.4062, 1.0, 0.4375, 1.0, 0.4375, 1.0, 0.4062, 1.0, 0.8125, 1.0, 0.8438, 1.0, 0.8438, 1.0, 0.8125, 1.0, 0.375, 1.0, 0.4062, 1.0, 0.4062, 1.0, 0.375, 1.0, 0.7812, 1.0, 0.8125, 1.0, 0.8125, 1.0, 0.7812, 1.0, 0.3438, 1.0, 0.375, 1.0, 0.375, 1.0, 0.3438, 1.0, 0.75, 1.0, 0.7812, 1.0, 0.7812, 1.0, 0.75, 1.0, 0.3125, 1.0, 0.3438, 1.0, 0.3438, 1.0, 0.3125, 1.0, 0.7188, 1.0, 0.75, 1.0, 0.75, 1.0, 0.7188, 1.0, 0.2812, 1.0, 0.3125, 1.0, 0.3125, 1.0, 0.2812, 1.0, 0.6875, 1.0, 0.7188, 1.0, 0.7188, 1.0, 0.6875, 1.0, 0.25, 1.0, 0.2812, 1.0, 0.2812, 1.0, 0.25, 1.0, 0.6562, 1.0, 0.6875, 1.0, 0.6875, 1.0, 0.6562, 1.0, 0.2188, 1.0, 0.25, 1.0, 0.25, 1.0, 0.2188, 1.0, 0.625, 1.0, 0.6562, 1.0, 0.6562, 1.0, 0.625, 1.0, 0.1875, 1.0, 0.2188, 1.0, 0.2188, 1.0, 0.1875, 1.0, 0.5938, 1.0, 0.625, 1.0, 0.625, 1.0, 0.5938, 1.0, 0.8125, 1.0, 0.8438, 1.0, 0.8438, 1.0, 0.8125, 1.0, 0.0625, 1.0, 0.09375, 1.0, 0.09375, 1.0, 0.0625, 1.0, 0.4688, 1.0, 0.5, 1.0, 0.5, 1.0, 0.4688, 1.0, 0.875, 1.0, 0.9062, 1.0, 0.9062, 1.0, 0.875, 1.0, 0.03125, 1.0, 0.0625, 1.0, 0.0625, 1.0, 0.03125, 1.0, 0.4375, 1.0, 0.4688, 1.0, 0.4688, 1.0, 0.4375, 1.0, 0.8438, 1.0, 0.875, 1.0, 0.875, 1.0, 0.8438, 1.0, 0.0, 1.0, 0.03125, 1.0, 0.03125, 1.0, 0.0, 1.0, 0.4062, 1.0, 0.4375, 1.0, 0.4375, 1.0, 0.4062, 1.0, 0.8125, 1.0, 0.8438, 1.0, 0.8438, 1.0, 0.8125, 1.0, 0.375, 1.0, 0.4062, 1.0, 0.4062, 1.0, 0.375, 1.0, 0.7812, 1.0, 0.8125, 1.0, 0.8125, 1.0, 0.7812, 1.0, 0.3438, 1.0, 0.375, 1.0, 0.375, 1.0, 0.3438, 1.0, 0.75, 1.0, 0.7812, 1.0, 0.7812, 1.0, 0.75, 1.0, 0.3125, 1.0, 0.3438, 1.0, 0.3438, 1.0, 0.3125, 1.0, 0.7188, 1.0, 0.75, 1.0, 0.75, 1.0, 0.7188, 1.0, 0.2812, 1.0, 0.3125, 1.0, 0.3125, 1.0, 0.2812, 1.0, 0.6875, 1.0, 0.7188, 1.0, 0.7188, 1.0, 0.6875, 1.0, 0.25, 1.0, 0.2812, 1.0, 0.2812, 1.0, 0.25, 1.0, 0.6562, 1.0, 0.6875, 1.0, 0.6875, 1.0, 0.6562, 1.0, 0.2188, 1.0, 0.25, 1.0, 0.25, 1.0, 0.2188, 1.0, 0.625, 1.0, 0.6562, 1.0, 0.6562, 1.0, 0.625, 1.0, 0.1875, 1.0, 0.2188, 1.0, 0.2188, 1.0, 0.1875, 1.0, 0.5938, 1.0, 0.625, 1.0, 0.625, 1.0, 0.5938, 1.0, 0.1562, 1.0, 0.1875, 1.0, 0.1875, 1.0, 0.1562, 1.0, 0.5625, 1.0, 0.5938, 1.0, 0.5938, 1.0, 0.5625, 1.0, 0.9688, 1.0, 1.0, 1.0, 1.0, 1.0, 0.9688, 1.0, 0.125, 1.0, 0.1562, 1.0, 0.1562, 1.0, 0.125, 1.0, 0.5312, 1.0, 0.5625, 1.0, 0.5625, 1.0, 0.5312, 1.0, 0.9375, 1.0, 0.9688, 1.0, 0.9688, 1.0, 0.9375, 1.0, 0.09375, 1.0, 0.125, 1.0, 0.125, 1.0, 0.09375, 1.0, 0.5, 1.0, 0.5312, 1.0, 0.5312, 1.0, 0.5, 1.0, 0.7188, 1.0, 0.75, 1.0, 0.75, 1.0, 0.7188, 1.0, 0.375, 1.0, 0.4062, 1.0, 0.4062, 1.0, 0.375, 1.0, 0.7812, 1.0, 0.8125, 1.0, 0.8125, 1.0, 0.7812, 1.0, 0.3438, 1.0, 0.375, 1.0, 0.375, 1.0, 0.3438, 1.0, 0.75, 1.0, 0.7812, 1.0, 0.7812, 1.0, 0.75, 1.0, 0.3125, 1.0, 0.3438, 1.0, 0.3438, 1.0, 0.3125, 1.0, 0.7188, 1.0, 0.75, 1.0, 0.75, 1.0, 0.7188, 1.0, 0.2812, 1.0, 0.3125, 1.0, 0.3125, 1.0, 0.2812, 1.0, 0.6875, 1.0, 0.7188, 1.0, 0.7188, 1.0, 0.6875, 1.0, 0.25, 1.0, 0.2812, 1.0, 0.2812, 1.0, 0.25, 1.0, 0.6562, 1.0, 0.6875, 1.0, 0.6875, 1.0, 0.6562, 1.0, 0.2188, 1.0, 0.25, 1.0, 0.25, 1.0, 0.2188, 1.0, 0.625, 1.0, 0.6562, 1.0, 0.6562, 1.0, 0.625, 1.0, 0.1875, 1.0, 0.2188, 1.0, 0.2188, 1.0, 0.1875, 1.0, 0.5938, 1.0, 0.625, 1.0, 0.625, 1.0, 0.5938, 1.0, 0.1562, 1.0, 0.1875, 1.0, 0.1875, 1.0, 0.1562, 1.0, 0.5625, 1.0, 0.5938, 1.0, 0.5938, 1.0, 0.5625, 1.0, 0.9688, 1.0, 1.0, 1.0, 1.0, 1.0, 0.9688, 1.0, 0.125, 1.0, 0.1562, 1.0, 0.1562, 1.0, 0.125, 1.0, 0.5312, 1.0, 0.5625, 1.0, 0.5625, 1.0, 0.5312, 1.0, 0.9375, 1.0, 0.9688, 1.0, 0.9688, 1.0, 0.9375, 1.0, 0.09375, 1.0, 0.125, 1.0, 0.125, 1.0, 0.09375, 1.0, 0.5, 1.0, 0.5312, 1.0, 0.5312, 1.0, 0.5, 1.0, 0.9062, 1.0, 0.9375, 1.0, 0.9375, 1.0, 0.9062, 1.0, 0.0625, 1.0, 0.09375, 1.0, 0.09375, 1.0, 0.0625, 1.0, 0.4688, 1.0, 0.5, 1.0, 0.5, 1.0, 0.4688, 1.0, 0.875, 1.0, 0.9062, 1.0, 0.9062, 1.0, 0.875, 1.0, 0.03125, 1.0, 0.0625, 1.0, 0.0625, 1.0, 0.03125, 1.0, 0.4375, 1.0, 0.4688, 1.0, 0.4688, 1.0, 0.4375, 1.0, 0.8438, 1.0, 0.875, 1.0, 0.875, 1.0, 0.8438, 1.0, 0.0, 1.0, 0.03125, 1.0, 0.03125, 1.0, 0.0, 1.0, 0.4062, 1.0, 0.4375, 1.0, 0.4375, 1.0, 0.4062, 1.0, 0.2968, 0.4854, 0.25, 0.49, 0.2032, 0.4854, 0.1582, 0.4717, 0.1167, 0.4496, 0.08029, 0.4197, 0.05045, 0.3833, 0.02827, 0.3418, 0.01461, 0.2968, 0.01, 0.25, 0.01461, 0.2032, 0.02827, 0.1582, 0.05045, 0.1167, 0.08029, 0.08029, 0.1167, 0.05045, 0.1582, 0.02827, 0.2032, 0.01461, 0.25, 0.01, 0.2968, 0.01461, 0.3418, 0.02827, 0.3833, 0.05045, 0.4197, 0.08029, 0.4496, 0.1167, 0.4717, 0.1582, 0.4854, 0.2032, 0.49, 0.25, 0.4854, 0.2968, 0.4717, 0.3418, 0.4496, 0.3833, 0.4197, 0.4197, 0.3833, 0.4496, 0.3418, 0.4717, 0.2812, 1.0, 0.3125, 1.0, 0.3125, 1.0, 0.2812, 1.0, 0.6875, 1.0, 0.7188, 1.0, 0.7188, 1.0, 0.6875, 1.0, 0.25, 1.0, 0.2812, 1.0, 0.2812, 1.0, 0.25, 1.0, 0.6562, 1.0, 0.6875, 1.0, 0.6875, 1.0, 0.6562, 1.0, 0.2188, 1.0, 0.25, 1.0, 0.25, 1.0, 0.2188, 1.0, 0.625, 1.0, 0.6562, 1.0, 0.6562, 1.0, 0.625, 1.0, 0.1875, 1.0, 0.2188, 1.0, 0.2188, 1.0, 0.1875, 1.0, 0.5938, 1.0, 0.625, 1.0, 0.625, 1.0, 0.5938, 1.0, 0.1562, 1.0, 0.1875, 1.0, 0.1875, 1.0, 0.1562, 1.0, 0.5625, 1.0, 0.5938, 1.0, 0.5938, 1.0, 0.5625, 1.0, 0.9688, 1.0, 1.0, 1.0, 1.0, 1.0, 0.9688, 1.0, 0.125, 1.0, 0.1562, 1.0, 0.1562, 1.0, 0.125, 1.0, 0.5312, 1.0, 0.5625, 1.0, 0.5625, 1.0, 0.5312, 1.0, 0.9375, 1.0, 0.9688, 1.0, 0.9688, 1.0, 0.9375, 1.0, 0.09375, 1.0, 0.125, 1.0, 0.125, 1.0, 0.09375, 1.0, 0.5, 1.0, 0.5312, 1.0, 0.5312, 1.0, 0.5, 1.0, 0.9062, 1.0, 0.9375, 1.0, 0.9375, 1.0, 0.9062, 1.0, 0.0625, 1.0, 0.09375, 1.0, 0.09375, 1.0, 0.0625, 1.0, 0.4688, 1.0, 0.5, 1.0, 0.5, 1.0, 0.4688, 1.0, 0.875, 1.0, 0.9062, 1.0, 0.9062, 1.0, 0.875, 1.0, 0.03125, 1.0, 0.0625, 1.0, 0.0625, 1.0, 0.03125, 1.0, 0.4375, 1.0, 0.4688, 1.0, 0.4688, 1.0, 0.4375, 1.0, 0.8438, 1.0, 0.875, 1.0, 0.875, 1.0, 0.8438, 1.0, 0.0, 1.0, 0.03125, 1.0, 0.03125, 1.0, 0.0, 1.0, 0.4062, 1.0, 0.4375, 1.0, 0.4375, 1.0, 0.4062, 1.0, 0.8125, 1.0, 0.8438, 1.0, 0.8438, 1.0, 0.8125, 1.0, 0.375, 1.0, 0.4062, 1.0, 0.4062, 1.0, 0.375, 1.0, 0.7812, 1.0, 0.8125, 1.0, 0.8125, 1.0, 0.7812, 1.0, 0.3438, 1.0, 0.375, 1.0, 0.375, 1.0, 0.3438, 1.0, 0.75, 1.0, 0.7812, 1.0, 0.7812, 1.0, 0.75, 1.0, 0.3125, 1.0, 0.3438, 1.0, 0.3438, 1.0, 0.3125, 1.0])
me_cube_001.materials.append(mat_material_002)
me_cube_001.materials.append(mat_material_005)
me_cube_001.update()
me_plane = bpy.data.meshes.new('Plane')
me_plane.from_pydata([(-1.0, -1.0, 0.0), (1.0, -1.0, 0.0), (-1.0, 1.0, 0.0), (1.0, 1.0, 0.0)], [], [(0, 1, 3, 2)])
_uv = me_plane.uv_layers.new(name='UVMap')
_uv.uv.foreach_set('vector', [0.0, 0.0, 1.0, 0.0, 1.0, 1.0, 0.0, 1.0])
me_plane.update()

# ---- objects
ob_lamppost = bpy.data.objects.new('Lamppost', me_cube_001)
ob_light = bpy.data.objects.new('Light', light_light)
ob_plane = bpy.data.objects.new('Plane', me_plane)

# ---- transforms, parenting, visibility, modifiers, constraints
ob_lamppost.location = (1.225, -0.001159, 7.083)
ob_lamppost.scale = (0.5394, 0.5394, -0.2113)
_m = ob_lamppost.modifiers.new('Auto Smooth', 'NODES')
_m.node_group = ng_auto_smooth
_gi = [s.identifier for s in ng_auto_smooth.interface.items_tree if s.item_type == 'SOCKET' and s.in_out == 'INPUT']
_m[_gi[1]] = 0.5236  # Angle
ob_light.location = (1.765, -0.09345, 6.848)
ob_light.rotation_euler = (-0.03657, -0.4654, 0.06964)
ob_plane.location = (1.023, -0.09345, 0.199)
ob_plane.scale = (13.9, 13.9, 13.9)

# ---- collection membership
col_lamppost.objects.link(ob_lamppost)
col_lamppost.objects.link(ob_light)
col_lamppost.objects.link(ob_plane)

# ---- scene / render settings (as saved in the file)
scene.frame_start = 1; scene.frame_end = 250; scene.frame_set(0)
scene.render.engine = 'BLENDER_EEVEE_NEXT'
scene.cycles.sampling_pattern = 'TABULATED_SOBOL'
bpy.context.view_layer.update()

# ---- added for rendering (the .blend has no active camera): camera
cam_auto = bpy.data.cameras.new('AutoCamera')
cam_auto.lens = 50.0
cam_auto.sensor_width = 36.0
cam_auto.clip_end = 1000.0
ob_auto_camera = bpy.data.objects.new('AutoCamera', cam_auto)
scene.collection.objects.link(ob_auto_camera)
ob_auto_camera.location = (38.0134, -44.4821, 33.1802)
ob_auto_camera.rotation_euler = (1.09748, -7.21219e-08, 0.694738)
scene.camera = ob_auto_camera
bpy.context.view_layer.update()
